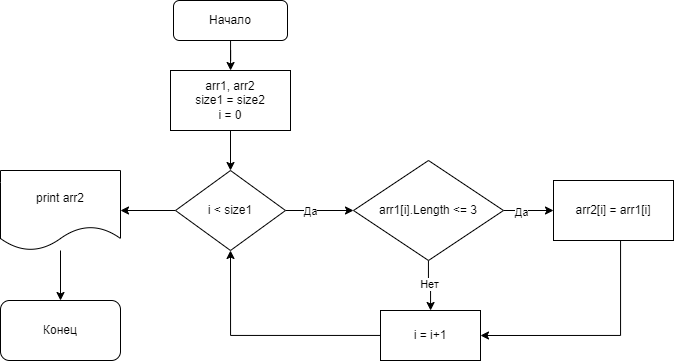

The diagram above was exported from draw.io. Its source (the exported page's mxGraphModel, read from the mxfile embedded in the PNG):
<mxGraphModel dx="1014" dy="462" grid="1" gridSize="10" guides="1" tooltips="1" connect="1" arrows="1" fold="1" page="1" pageScale="1" pageWidth="827" pageHeight="1169" math="0" shadow="0">
  <root>
    <mxCell id="0" />
    <mxCell id="1" parent="0" />
    <mxCell id="HjRuUHVgkOEosIePaX6b-3" value="" style="edgeStyle=orthogonalEdgeStyle;rounded=0;orthogonalLoop=1;jettySize=auto;html=1;" edge="1" parent="1" source="HjRuUHVgkOEosIePaX6b-1" target="HjRuUHVgkOEosIePaX6b-2">
      <mxGeometry relative="1" as="geometry" />
    </mxCell>
    <mxCell id="HjRuUHVgkOEosIePaX6b-1" value="Начало" style="rounded=1;whiteSpace=wrap;html=1;" vertex="1" parent="1">
      <mxGeometry x="250" y="40" width="114" height="40" as="geometry" />
    </mxCell>
    <mxCell id="HjRuUHVgkOEosIePaX6b-5" value="" style="edgeStyle=orthogonalEdgeStyle;rounded=0;orthogonalLoop=1;jettySize=auto;html=1;" edge="1" parent="1" source="HjRuUHVgkOEosIePaX6b-2" target="HjRuUHVgkOEosIePaX6b-4">
      <mxGeometry relative="1" as="geometry" />
    </mxCell>
    <mxCell id="HjRuUHVgkOEosIePaX6b-2" value="arr1, arr2&lt;br&gt;size1 = size2&lt;br&gt;i = 0" style="rounded=0;whiteSpace=wrap;html=1;" vertex="1" parent="1">
      <mxGeometry x="247" y="110" width="120" height="60" as="geometry" />
    </mxCell>
    <mxCell id="HjRuUHVgkOEosIePaX6b-7" value="" style="edgeStyle=orthogonalEdgeStyle;rounded=0;orthogonalLoop=1;jettySize=auto;html=1;" edge="1" parent="1" source="HjRuUHVgkOEosIePaX6b-4" target="HjRuUHVgkOEosIePaX6b-6">
      <mxGeometry relative="1" as="geometry" />
    </mxCell>
    <mxCell id="HjRuUHVgkOEosIePaX6b-8" value="Да" style="edgeLabel;html=1;align=center;verticalAlign=middle;resizable=0;points=[];" vertex="1" connectable="0" parent="HjRuUHVgkOEosIePaX6b-7">
      <mxGeometry x="-0.2632" relative="1" as="geometry">
        <mxPoint as="offset" />
      </mxGeometry>
    </mxCell>
    <mxCell id="HjRuUHVgkOEosIePaX6b-18" value="" style="edgeStyle=orthogonalEdgeStyle;rounded=0;orthogonalLoop=1;jettySize=auto;html=1;" edge="1" parent="1" source="HjRuUHVgkOEosIePaX6b-4" target="HjRuUHVgkOEosIePaX6b-17">
      <mxGeometry relative="1" as="geometry" />
    </mxCell>
    <mxCell id="HjRuUHVgkOEosIePaX6b-4" value="i &amp;lt; size1" style="rhombus;whiteSpace=wrap;html=1;rounded=0;" vertex="1" parent="1">
      <mxGeometry x="252" y="210" width="110" height="80" as="geometry" />
    </mxCell>
    <mxCell id="HjRuUHVgkOEosIePaX6b-10" value="" style="edgeStyle=orthogonalEdgeStyle;rounded=0;orthogonalLoop=1;jettySize=auto;html=1;" edge="1" parent="1" source="HjRuUHVgkOEosIePaX6b-6" target="HjRuUHVgkOEosIePaX6b-9">
      <mxGeometry relative="1" as="geometry" />
    </mxCell>
    <mxCell id="HjRuUHVgkOEosIePaX6b-11" value="Да" style="edgeLabel;html=1;align=center;verticalAlign=middle;resizable=0;points=[];" vertex="1" connectable="0" parent="HjRuUHVgkOEosIePaX6b-10">
      <mxGeometry x="-0.2743" y="-1" relative="1" as="geometry">
        <mxPoint as="offset" />
      </mxGeometry>
    </mxCell>
    <mxCell id="HjRuUHVgkOEosIePaX6b-13" value="" style="edgeStyle=orthogonalEdgeStyle;rounded=0;orthogonalLoop=1;jettySize=auto;html=1;" edge="1" parent="1" source="HjRuUHVgkOEosIePaX6b-6" target="HjRuUHVgkOEosIePaX6b-12">
      <mxGeometry relative="1" as="geometry" />
    </mxCell>
    <mxCell id="HjRuUHVgkOEosIePaX6b-14" value="Нет" style="edgeLabel;html=1;align=center;verticalAlign=middle;resizable=0;points=[];" vertex="1" connectable="0" parent="HjRuUHVgkOEosIePaX6b-13">
      <mxGeometry x="-0.1111" relative="1" as="geometry">
        <mxPoint as="offset" />
      </mxGeometry>
    </mxCell>
    <mxCell id="HjRuUHVgkOEosIePaX6b-6" value="arr1[i].Length &amp;lt;= 3" style="rhombus;whiteSpace=wrap;html=1;rounded=0;" vertex="1" parent="1">
      <mxGeometry x="430" y="200" width="150" height="100" as="geometry" />
    </mxCell>
    <mxCell id="HjRuUHVgkOEosIePaX6b-15" style="edgeStyle=orthogonalEdgeStyle;rounded=0;orthogonalLoop=1;jettySize=auto;html=1;entryX=1;entryY=0.5;entryDx=0;entryDy=0;" edge="1" parent="1" source="HjRuUHVgkOEosIePaX6b-9" target="HjRuUHVgkOEosIePaX6b-12">
      <mxGeometry relative="1" as="geometry">
        <Array as="points">
          <mxPoint x="697" y="375" />
        </Array>
      </mxGeometry>
    </mxCell>
    <mxCell id="HjRuUHVgkOEosIePaX6b-9" value="arr2[i] = arr1[i]" style="whiteSpace=wrap;html=1;rounded=0;" vertex="1" parent="1">
      <mxGeometry x="630" y="220" width="120" height="60" as="geometry" />
    </mxCell>
    <mxCell id="HjRuUHVgkOEosIePaX6b-16" style="edgeStyle=orthogonalEdgeStyle;rounded=0;orthogonalLoop=1;jettySize=auto;html=1;entryX=0.5;entryY=1;entryDx=0;entryDy=0;" edge="1" parent="1" source="HjRuUHVgkOEosIePaX6b-12" target="HjRuUHVgkOEosIePaX6b-4">
      <mxGeometry relative="1" as="geometry" />
    </mxCell>
    <mxCell id="HjRuUHVgkOEosIePaX6b-12" value="i = i+1" style="whiteSpace=wrap;html=1;rounded=0;" vertex="1" parent="1">
      <mxGeometry x="457" y="350" width="100" height="50" as="geometry" />
    </mxCell>
    <mxCell id="HjRuUHVgkOEosIePaX6b-20" value="" style="edgeStyle=orthogonalEdgeStyle;rounded=0;orthogonalLoop=1;jettySize=auto;html=1;" edge="1" parent="1" source="HjRuUHVgkOEosIePaX6b-17" target="HjRuUHVgkOEosIePaX6b-19">
      <mxGeometry relative="1" as="geometry" />
    </mxCell>
    <mxCell id="HjRuUHVgkOEosIePaX6b-17" value="print arr2" style="shape=document;whiteSpace=wrap;html=1;boundedLbl=1;rounded=0;" vertex="1" parent="1">
      <mxGeometry x="77" y="210" width="120" height="80" as="geometry" />
    </mxCell>
    <mxCell id="HjRuUHVgkOEosIePaX6b-19" value="Конец" style="rounded=1;whiteSpace=wrap;html=1;" vertex="1" parent="1">
      <mxGeometry x="77" y="340" width="120" height="60" as="geometry" />
    </mxCell>
  </root>
</mxGraphModel>